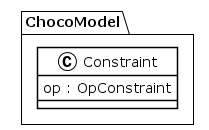

The diagram above was rendered by PlantUML. Its source (embedded in the PNG):
@startuml
!theme plain
package ChocoModel {
class Constraint {
	 op : OpConstraint
}
}
@enduml